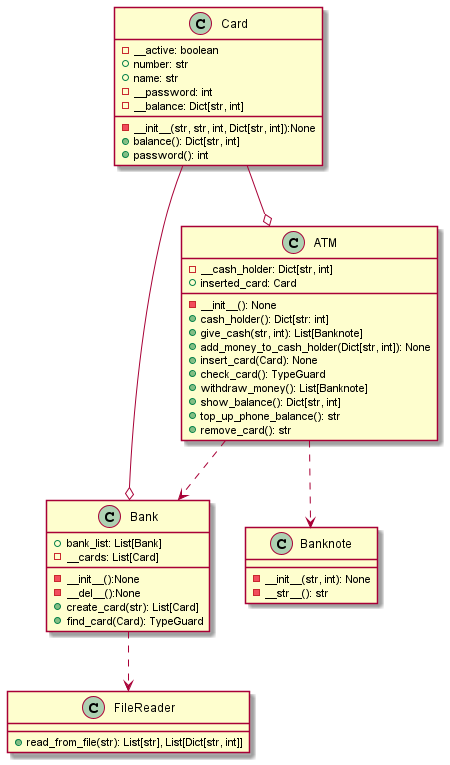

The diagram above was rendered by PlantUML. Its source (embedded in the PNG):
@startuml
'https://plantuml.com/class-diagram

class ATM
{
-__cash_holder: Dict[str, int]
+inserted_card: Card
-__init__(): None
+cash_holder(): Dict[str: int]
+give_cash(str, int): List[Banknote]
+add_money_to_cash_holder(Dict[str, int]): None
+insert_card(Card): None
+check_card(): TypeGuard
+withdraw_money(): List[Banknote]
+show_balance(): Dict[str, int]
+top_up_phone_balance(): str
+remove_card(): str
}
class Bank
{
+bank_list: List[Bank]
-__cards: List[Card]
-__init__():None
-__del__():None
+create_card(str): List[Card]
+find_card(Card): TypeGuard
}
class Banknote
{
-__init__(str, int): None
-__str__(): str
}
class Card
{
-__active: boolean
+number: str
+name: str
-__password: int
-__balance: Dict[str, int]
-__init__(str, str, int, Dict[str, int]):None
+balance(): Dict[str, int]
+password(): int
}
class FileReader
{
+read_from_file(str): List[str], List[Dict[str, int]]
}

ATM ..> Banknote
ATM ..> Bank

Card --o ATM
Card --o Bank

Bank ..> FileReader


@enduml